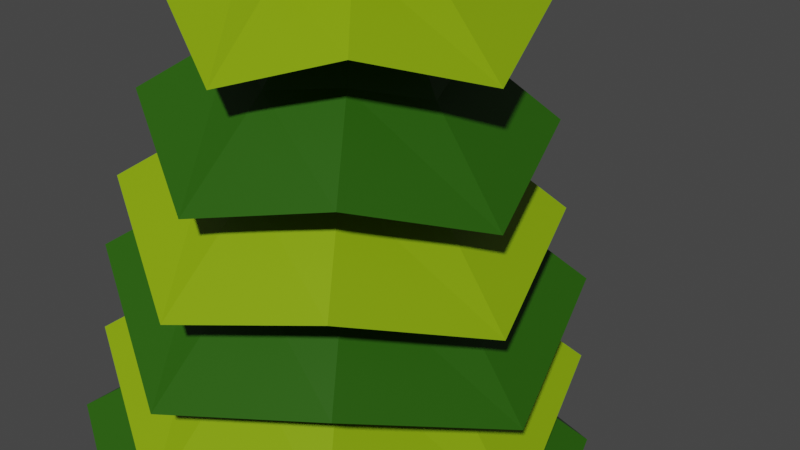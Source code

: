 # Source: pinetree.blend  (saved by Blender 2.83.18; exported with 4.5.12 LTS)
import bpy
from mathutils import Matrix  # noqa: F401  (used for matrix-valued properties, if any)

bpy.ops.wm.read_factory_settings(use_empty=True)
scene = bpy.context.scene
scene.name = 'Scene'

# ---- collections
col_collection = bpy.data.collections.new('Collection'); scene.collection.children.link(col_collection)

# ---- materials (node trees are filled in below, after node groups)
mat_material = bpy.data.materials.new('Material')
mat_material.use_transparent_shadow = False
mat_material_002 = bpy.data.materials.new('Material.002')
mat_material_002.use_transparent_shadow = False
mat_material_001 = bpy.data.materials.new('Material.001')
mat_material_001.use_transparent_shadow = False

# ---- material node trees
mat_material.use_nodes = True; mat_material.node_tree.nodes.clear()
_N = mat_material.node_tree.nodes; _L = mat_material.node_tree.links
n0 = _N.new('ShaderNodeBsdfPrincipled'); n0.name = 'Principled BSDF'; n0.location = (10, 300)
n0.distribution = 'GGX'
n0.subsurface_method = 'BURLEY'
n0.inputs[0].default_value = (0.2623, 0.07619, 0.02315, 1.0)
n0.inputs[3].default_value = 1.45
n0.inputs[27].default_value = (0.0, 0.0, 0.0, 1.0)
n0.inputs[28].default_value = 1.0
n1 = _N.new('ShaderNodeOutputMaterial'); n1.name = 'Material Output'; n1.location = (300, 300)
_L.new(n0.outputs[0], n1.inputs[0])
n1.is_active_output = True
mat_material_002.use_nodes = True; mat_material_002.node_tree.nodes.clear()
_N = mat_material_002.node_tree.nodes; _L = mat_material_002.node_tree.links
n0 = _N.new('ShaderNodeBsdfPrincipled'); n0.name = 'Principled BSDF'; n0.location = (10, 300)
n0.distribution = 'GGX'
n0.subsurface_method = 'BURLEY'
n0.inputs[0].default_value = (0.01938, 0.0999, 0.0006071, 1.0)
n0.inputs[3].default_value = 1.45
n0.inputs[27].default_value = (0.0, 0.0, 0.0, 1.0)
n0.inputs[28].default_value = 1.0
n1 = _N.new('ShaderNodeOutputMaterial'); n1.name = 'Material Output'; n1.location = (300, 300)
_L.new(n0.outputs[0], n1.inputs[0])
n1.is_active_output = True
mat_material_001.use_nodes = True; mat_material_001.node_tree.nodes.clear()
_N = mat_material_001.node_tree.nodes; _L = mat_material_001.node_tree.links
n0 = _N.new('ShaderNodeBsdfPrincipled'); n0.name = 'Principled BSDF'; n0.location = (10, 300)
n0.distribution = 'GGX'
n0.subsurface_method = 'BURLEY'
n0.inputs[0].default_value = (0.227, 0.3813, 0.0009106, 1.0)
n0.inputs[3].default_value = 1.45
n0.inputs[27].default_value = (0.0, 0.0, 0.0, 1.0)
n0.inputs[28].default_value = 1.0
n1 = _N.new('ShaderNodeOutputMaterial'); n1.name = 'Material Output'; n1.location = (300, 300)
_L.new(n0.outputs[0], n1.inputs[0])
n1.is_active_output = True

# ---- world
world_world = bpy.data.worlds.new('World'); scene.world = world_world
world_world.use_nodes = True; world_world.node_tree.nodes.clear()
_N = world_world.node_tree.nodes; _L = world_world.node_tree.links
n0 = _N.new('ShaderNodeOutputWorld'); n0.name = 'World Output'; n0.location = (300, 300)
n1 = _N.new('ShaderNodeBackground'); n1.name = 'Background'; n1.location = (10, 300)
n1.inputs[0].default_value = (0.05088, 0.05088, 0.05088, 1.0)
_L.new(n1.outputs[0], n0.inputs[0])
n0.is_active_output = True
world_world.color = (0.05088, 0.05088, 0.05088)
world_world.use_sun_shadow = False
world_world.sun_shadow_jitter_overblur = 0.0

# ---- cameras
cam_camera = bpy.data.cameras.new('Camera')
cam_camera.clip_end = 100.0
cam_camera.ortho_scale = 7.314
cam_camera_001 = bpy.data.cameras.new('Camera.001')
cam_camera_001.clip_end = 100.0
cam_camera_001.lens = 93.37
cam_camera_001.ortho_scale = 7.314

# ---- meshes
me_cylinder_004 = bpy.data.meshes.new('Cylinder.004')
me_cylinder_004.from_pydata([(-0.1342, 1.014, -0.9836), (-0.1342, 0.4924, 1.266), (0.583, 0.7172, -0.9836), (0.2134, 0.3482, 1.247), (0.8801, -6.508e-08, -0.9836), (0.3574, -3.62e-08, 1.239), (0.583, -0.7172, -0.9836), (0.2134, -0.3482, 1.247), (-0.1342, -1.014, -0.9836), (-0.1342, -0.4924, 1.266), (-0.8513, -0.7172, -0.9836), (-0.4817, -0.3482, 1.285), (-1.148, -8.647e-09, -0.9836), (-0.6257, -1.639e-08, 1.292), (-0.8513, 0.7172, -0.9836), (-0.4817, 0.3482, 1.285), (0.006521, 0.7776, -0.2338), (0.06279, 0.5995, 0.516), (0.4867, 0.4239, 0.516), (0.5564, 0.5499, -0.2338), (0.6623, -4.457e-08, 0.516), (0.7842, -5.338e-08, -0.2338), (0.4867, -0.4239, 0.516), (0.5564, -0.5499, -0.2338), (0.06279, -0.5995, 0.516), (0.006521, -0.7776, -0.2338), (-0.3611, -0.4239, 0.516), (-0.5434, -0.5499, -0.2338), (-0.5367, -1.122e-08, 0.516), (-0.7711, -1.011e-08, -0.2338), (-0.3611, 0.4239, 0.516), (-0.5434, 0.5499, -0.2338), (0.3884, -1.493e-08, 8.743), (0.3845, -0.2578, 4.93), (0.1271, -0.3646, 4.942), (-0.2369, -1.489e-08, 4.96), (-0.1303, 0.2578, 4.954), (0.3845, 0.2578, 4.93), (0.4912, -2.956e-08, 4.925), (-0.1303, -0.2578, 4.954), (0.1271, 0.3646, 4.942)], [], [(17, 1, 3, 18), (18, 3, 5, 20), (20, 5, 7, 22), (22, 7, 9, 24), (24, 9, 11, 26), (26, 11, 13, 28), (34, 33, 32), (28, 13, 15, 30), (30, 15, 1, 17), (0, 2, 4, 6, 8, 10, 12, 14), (14, 31, 16, 0), (31, 30, 17, 16), (12, 29, 31, 14), (29, 28, 30, 31), (10, 27, 29, 12), (27, 26, 28, 29), (8, 25, 27, 10), (25, 24, 26, 27), (6, 23, 25, 8), (23, 22, 24, 25), (4, 21, 23, 6), (21, 20, 22, 23), (2, 19, 21, 4), (19, 18, 20, 21), (0, 16, 19, 2), (16, 17, 18, 19), (36, 35, 32), (38, 37, 32), (39, 34, 32), (40, 36, 32), (37, 40, 32), (33, 38, 32), (35, 39, 32), (13, 11, 39, 35), (7, 5, 38, 33), (3, 1, 40, 37), (1, 15, 36, 40), (11, 9, 34, 39), (5, 3, 37, 38), (15, 13, 35, 36), (9, 7, 33, 34)])
_uv = me_cylinder_004.uv_layers.new(name='UVMap')
_uv.uv.foreach_set('vector', [1.0, 0.8333, 1.0, 1.0, 0.875, 1.0, 0.875, 0.8333, 0.875, 0.8333, 0.875, 1.0, 0.75, 1.0, 0.75, 0.8333, 0.75, 0.8333, 0.75, 1.0, 0.625, 1.0, 0.625, 0.8333, 0.625, 0.8333, 0.625, 1.0, 0.5, 1.0, 0.5, 0.8333, 0.5, 0.8333, 0.5, 1.0, 0.375, 1.0, 0.375, 0.8333, 0.375, 0.8333, 0.375, 1.0, 0.25, 1.0, 0.25, 0.8333, 0.5, 1.0, 0.625, 1.0, 0.5, 1.0, 0.25, 0.8333, 0.25, 1.0, 0.125, 1.0, 0.125, 0.8333, 0.125, 0.8333, 0.125, 1.0, 0.0, 1.0, 0.0, 0.8333, 0.75, 0.49, 0.9197, 0.4197, 0.99, 0.25, 0.9197, 0.08029, 0.75, 0.01, 0.5803, 0.08029, 0.51, 0.25, 0.5803, 0.4197, 0.125, 0.5, 0.125, 0.6667, 0.0, 0.6667, 0.0, 0.5, 0.125, 0.6667, 0.125, 0.8333, 0.0, 0.8333, 0.0, 0.6667, 0.25, 0.5, 0.25, 0.6667, 0.125, 0.6667, 0.125, 0.5, 0.25, 0.6667, 0.25, 0.8333, 0.125, 0.8333, 0.125, 0.6667, 0.375, 0.5, 0.375, 0.6667, 0.25, 0.6667, 0.25, 0.5, 0.375, 0.6667, 0.375, 0.8333, 0.25, 0.8333, 0.25, 0.6667, 0.5, 0.5, 0.5, 0.6667, 0.375, 0.6667, 0.375, 0.5, 0.5, 0.6667, 0.5, 0.8333, 0.375, 0.8333, 0.375, 0.6667, 0.625, 0.5, 0.625, 0.6667, 0.5, 0.6667, 0.5, 0.5, 0.625, 0.6667, 0.625, 0.8333, 0.5, 0.8333, 0.5, 0.6667, 0.75, 0.5, 0.75, 0.6667, 0.625, 0.6667, 0.625, 0.5, 0.75, 0.6667, 0.75, 0.8333, 0.625, 0.8333, 0.625, 0.6667, 0.875, 0.5, 0.875, 0.6667, 0.75, 0.6667, 0.75, 0.5, 0.875, 0.6667, 0.875, 0.8333, 0.75, 0.8333, 0.75, 0.6667, 1.0, 0.5, 1.0, 0.6667, 0.875, 0.6667, 0.875, 0.5, 1.0, 0.6667, 1.0, 0.8333, 0.875, 0.8333, 0.875, 0.6667, 0.125, 1.0, 0.25, 1.0, 0.125, 1.0, 0.75, 1.0, 0.875, 1.0, 0.75, 1.0, 0.375, 1.0, 0.5, 1.0, 0.375, 1.0, 0.0, 1.0, 0.125, 1.0, 0.0, 1.0, 0.875, 1.0, 1.0, 1.0, 0.875, 1.0, 0.625, 1.0, 0.75, 1.0, 0.625, 1.0, 0.25, 1.0, 0.375, 1.0, 0.25, 1.0, 0.25, 1.0, 0.375, 1.0, 0.375, 1.0, 0.25, 1.0, 0.625, 1.0, 0.75, 1.0, 0.75, 1.0, 0.625, 1.0, 0.875, 1.0, 1.0, 1.0, 1.0, 1.0, 0.875, 1.0, 0.0, 1.0, 0.125, 1.0, 0.125, 1.0, 0.0, 1.0, 0.375, 1.0, 0.5, 1.0, 0.5, 1.0, 0.375, 1.0, 0.75, 1.0, 0.875, 1.0, 0.875, 1.0, 0.75, 1.0, 0.125, 1.0, 0.25, 1.0, 0.25, 1.0, 0.125, 1.0, 0.5, 1.0, 0.625, 1.0, 0.625, 1.0, 0.5, 1.0])
me_cylinder_004.materials.append(mat_material)
me_cylinder_004.use_remesh_fix_poles = True
me_cylinder_004.use_remesh_preserve_attributes = False
me_cylinder_004.use_mirror_vertex_groups = False
me_cylinder_004.update()
me_cylinder_005 = bpy.data.meshes.new('Cylinder.005')
me_cylinder_005.from_pydata([(7.477, 8.653, -0.4296), (7.661, 6.512, 2.174), (9.441, 7.842, 0.03194), (8.122, 6.329, 2.136), (10.24, 5.851, -0.6503), (8.32, 5.872, 2.128), (9.512, 3.861, 0.1101), (8.138, 5.41, 2.154), (7.603, 3.005, -0.4053), (7.684, 5.212, 2.199), (5.547, 3.798, 0.4682), (7.223, 5.395, 2.237), (4.632, 5.761, -0.1439), (7.025, 5.852, 2.245), (5.476, 7.778, 0.39), (7.207, 6.314, 2.219), (7.567, 7.371, 0.8627), (8.634, 6.934, 1.042), (9.072, 5.859, 0.7458), (8.672, 4.781, 1.085), (7.633, 4.317, 0.8855), (6.527, 4.746, 1.278), (6.038, 5.81, 1.02), (6.488, 6.9, 1.236)], [], [(16, 1, 3, 17), (17, 3, 5, 18), (18, 5, 7, 19), (19, 7, 9, 20), (20, 9, 11, 21), (21, 11, 13, 22), (22, 13, 15, 23), (23, 15, 1, 16), (14, 23, 16, 0), (12, 22, 23, 14), (10, 21, 22, 12), (8, 20, 21, 10), (6, 19, 20, 8), (4, 18, 19, 6), (2, 17, 18, 4), (0, 16, 17, 2)])
_uv = me_cylinder_005.uv_layers.new(name='UVMap')
_uv.uv.foreach_set('vector', [1.0, 0.7424, 1.0, 1.0, 0.875, 1.0, 0.875, 0.7424, 0.875, 0.7424, 0.875, 1.0, 0.75, 1.0, 0.75, 0.7424, 0.75, 0.7424, 0.75, 1.0, 0.625, 1.0, 0.625, 0.7424, 0.625, 0.7424, 0.625, 1.0, 0.5, 1.0, 0.5, 0.7424, 0.5, 0.7424, 0.5, 1.0, 0.375, 1.0, 0.375, 0.7424, 0.375, 0.7424, 0.375, 1.0, 0.25, 1.0, 0.25, 0.7424, 0.25, 0.7424, 0.25, 1.0, 0.125, 1.0, 0.125, 0.7424, 0.125, 0.7424, 0.125, 1.0, 0.0, 1.0, 0.0, 0.7424, 0.125, 0.5, 0.125, 0.7424, 0.0, 0.7424, 0.0, 0.5, 0.25, 0.5, 0.25, 0.7424, 0.125, 0.7424, 0.125, 0.5, 0.375, 0.5, 0.375, 0.7424, 0.25, 0.7424, 0.25, 0.5, 0.5, 0.5, 0.5, 0.7424, 0.375, 0.7424, 0.375, 0.5, 0.625, 0.5, 0.625, 0.7424, 0.5, 0.7424, 0.5, 0.5, 0.75, 0.5, 0.75, 0.7424, 0.625, 0.7424, 0.625, 0.5, 0.875, 0.5, 0.875, 0.7424, 0.75, 0.7424, 0.75, 0.5, 1.0, 0.5, 1.0, 0.7424, 0.875, 0.7424, 0.875, 0.5])
me_cylinder_005.materials.append(mat_material_002)
me_cylinder_005.use_remesh_fix_poles = True
me_cylinder_005.use_remesh_preserve_attributes = False
me_cylinder_005.use_mirror_vertex_groups = False
me_cylinder_005.update()
me_cylinder_006 = bpy.data.meshes.new('Cylinder.006')
me_cylinder_006.from_pydata([(7.438, 8.493, -0.5863), (7.633, 6.5, 1.846), (9.275, 7.735, -0.1726), (8.062, 6.329, 1.807), (10.01, 5.874, -0.8124), (8.246, 5.902, 1.799), (9.338, 4.02, -0.09155), (8.077, 5.471, 1.826), (7.551, 3.222, -0.5524), (7.653, 5.287, 1.873), (5.64, 3.966, 0.2806), (7.223, 5.458, 1.912), (4.783, 5.798, -0.2861), (7.039, 5.885, 1.92), (5.578, 7.68, 0.1996), (7.209, 6.316, 1.893), (7.534, 7.299, 0.6216), (8.53, 6.891, 0.7801), (8.935, 5.886, 0.5015), (8.564, 4.881, 0.824), (7.592, 4.449, 0.6489), (6.564, 4.852, 1.025), (6.107, 5.844, 0.7862), (6.53, 6.861, 0.9815)], [], [(16, 1, 3, 17), (17, 3, 5, 18), (18, 5, 7, 19), (19, 7, 9, 20), (20, 9, 11, 21), (21, 11, 13, 22), (22, 13, 15, 23), (23, 15, 1, 16), (14, 23, 16, 0), (12, 22, 23, 14), (10, 21, 22, 12), (8, 20, 21, 10), (6, 19, 20, 8), (4, 18, 19, 6), (2, 17, 18, 4), (0, 16, 17, 2)])
_uv = me_cylinder_006.uv_layers.new(name='UVMap')
_uv.uv.foreach_set('vector', [1.0, 0.7424, 1.0, 1.0, 0.875, 1.0, 0.875, 0.7424, 0.875, 0.7424, 0.875, 1.0, 0.75, 1.0, 0.75, 0.7424, 0.75, 0.7424, 0.75, 1.0, 0.625, 1.0, 0.625, 0.7424, 0.625, 0.7424, 0.625, 1.0, 0.5, 1.0, 0.5, 0.7424, 0.5, 0.7424, 0.5, 1.0, 0.375, 1.0, 0.375, 0.7424, 0.375, 0.7424, 0.375, 1.0, 0.25, 1.0, 0.25, 0.7424, 0.25, 0.7424, 0.25, 1.0, 0.125, 1.0, 0.125, 0.7424, 0.125, 0.7424, 0.125, 1.0, 0.0, 1.0, 0.0, 0.7424, 0.125, 0.5, 0.125, 0.7424, 0.0, 0.7424, 0.0, 0.5, 0.25, 0.5, 0.25, 0.7424, 0.125, 0.7424, 0.125, 0.5, 0.375, 0.5, 0.375, 0.7424, 0.25, 0.7424, 0.25, 0.5, 0.5, 0.5, 0.5, 0.7424, 0.375, 0.7424, 0.375, 0.5, 0.625, 0.5, 0.625, 0.7424, 0.5, 0.7424, 0.5, 0.5, 0.75, 0.5, 0.75, 0.7424, 0.625, 0.7424, 0.625, 0.5, 0.875, 0.5, 0.875, 0.7424, 0.75, 0.7424, 0.75, 0.5, 1.0, 0.5, 1.0, 0.7424, 0.875, 0.7424, 0.875, 0.5])
me_cylinder_006.materials.append(mat_material_001)
me_cylinder_006.use_remesh_fix_poles = True
me_cylinder_006.use_remesh_preserve_attributes = False
me_cylinder_006.use_mirror_vertex_groups = False
me_cylinder_006.update()
me_cylinder_007 = bpy.data.meshes.new('Cylinder.007')
me_cylinder_007.from_pydata([(7.387, 8.372, -0.6223), (7.613, 6.452, 1.735), (9.172, 7.644, -0.245), (8.029, 6.287, 1.692), (9.88, 5.843, -0.8685), (8.208, 5.875, 1.682), (9.242, 4.05, -0.1559), (8.045, 5.457, 1.712), (7.508, 3.272, -0.5747), (7.636, 5.279, 1.764), (5.67, 3.99, 0.2552), (7.221, 5.444, 1.807), (4.828, 5.76, -0.287), (7.042, 5.856, 1.816), (5.6, 7.585, 0.1662), (7.204, 6.273, 1.786), (7.499, 7.221, 0.5487), (8.466, 6.829, 0.6897), (8.857, 5.856, 0.4176), (8.504, 4.884, 0.7379), (7.562, 4.464, 0.5833), (6.571, 4.852, 0.9603), (6.124, 5.811, 0.7322), (6.534, 6.796, 0.9122)], [], [(16, 1, 3, 17), (17, 3, 5, 18), (18, 5, 7, 19), (19, 7, 9, 20), (20, 9, 11, 21), (21, 11, 13, 22), (22, 13, 15, 23), (23, 15, 1, 16), (14, 23, 16, 0), (12, 22, 23, 14), (10, 21, 22, 12), (8, 20, 21, 10), (6, 19, 20, 8), (4, 18, 19, 6), (2, 17, 18, 4), (0, 16, 17, 2)])
_uv = me_cylinder_007.uv_layers.new(name='UVMap')
_uv.uv.foreach_set('vector', [1.0, 0.7424, 1.0, 1.0, 0.875, 1.0, 0.875, 0.7424, 0.875, 0.7424, 0.875, 1.0, 0.75, 1.0, 0.75, 0.7424, 0.75, 0.7424, 0.75, 1.0, 0.625, 1.0, 0.625, 0.7424, 0.625, 0.7424, 0.625, 1.0, 0.5, 1.0, 0.5, 0.7424, 0.5, 0.7424, 0.5, 1.0, 0.375, 1.0, 0.375, 0.7424, 0.375, 0.7424, 0.375, 1.0, 0.25, 1.0, 0.25, 0.7424, 0.25, 0.7424, 0.25, 1.0, 0.125, 1.0, 0.125, 0.7424, 0.125, 0.7424, 0.125, 1.0, 0.0, 1.0, 0.0, 0.7424, 0.125, 0.5, 0.125, 0.7424, 0.0, 0.7424, 0.0, 0.5, 0.25, 0.5, 0.25, 0.7424, 0.125, 0.7424, 0.125, 0.5, 0.375, 0.5, 0.375, 0.7424, 0.25, 0.7424, 0.25, 0.5, 0.5, 0.5, 0.5, 0.7424, 0.375, 0.7424, 0.375, 0.5, 0.625, 0.5, 0.625, 0.7424, 0.5, 0.7424, 0.5, 0.5, 0.75, 0.5, 0.75, 0.7424, 0.625, 0.7424, 0.625, 0.5, 0.875, 0.5, 0.875, 0.7424, 0.75, 0.7424, 0.75, 0.5, 1.0, 0.5, 1.0, 0.7424, 0.875, 0.7424, 0.875, 0.5])
me_cylinder_007.materials.append(mat_material_002)
me_cylinder_007.use_remesh_fix_poles = True
me_cylinder_007.use_remesh_preserve_attributes = False
me_cylinder_007.use_mirror_vertex_groups = False
me_cylinder_007.update()
me_cylinder_008 = bpy.data.meshes.new('Cylinder.008')
me_cylinder_008.from_pydata([(7.404, 8.056, -0.4545), (7.601, 6.375, 1.608), (8.965, 7.418, -0.1244), (7.965, 6.231, 1.57), (9.584, 5.843, -0.6699), (8.121, 5.87, 1.562), (9.026, 4.274, -0.04651), (7.979, 5.505, 1.588), (7.509, 3.593, -0.4129), (7.621, 5.349, 1.633), (5.901, 4.222, 0.3132), (7.258, 5.493, 1.671), (5.165, 5.77, -0.1612), (7.101, 5.854, 1.679), (5.84, 7.366, 0.2353), (7.243, 6.219, 1.653), (7.501, 7.048, 0.57), (8.347, 6.705, 0.6933), (8.689, 5.854, 0.4553), (8.38, 5.004, 0.7355), (7.556, 4.636, 0.6002), (6.69, 4.976, 0.9301), (6.298, 5.814, 0.7305), (6.657, 6.677, 0.8879)], [], [(16, 1, 3, 17), (17, 3, 5, 18), (18, 5, 7, 19), (19, 7, 9, 20), (20, 9, 11, 21), (21, 11, 13, 22), (22, 13, 15, 23), (23, 15, 1, 16), (14, 23, 16, 0), (12, 22, 23, 14), (10, 21, 22, 12), (8, 20, 21, 10), (6, 19, 20, 8), (4, 18, 19, 6), (2, 17, 18, 4), (0, 16, 17, 2)])
_uv = me_cylinder_008.uv_layers.new(name='UVMap')
_uv.uv.foreach_set('vector', [1.0, 0.7424, 1.0, 1.0, 0.875, 1.0, 0.875, 0.7424, 0.875, 0.7424, 0.875, 1.0, 0.75, 1.0, 0.75, 0.7424, 0.75, 0.7424, 0.75, 1.0, 0.625, 1.0, 0.625, 0.7424, 0.625, 0.7424, 0.625, 1.0, 0.5, 1.0, 0.5, 0.7424, 0.5, 0.7424, 0.5, 1.0, 0.375, 1.0, 0.375, 0.7424, 0.375, 0.7424, 0.375, 1.0, 0.25, 1.0, 0.25, 0.7424, 0.25, 0.7424, 0.25, 1.0, 0.125, 1.0, 0.125, 0.7424, 0.125, 0.7424, 0.125, 1.0, 0.0, 1.0, 0.0, 0.7424, 0.125, 0.5, 0.125, 0.7424, 0.0, 0.7424, 0.0, 0.5, 0.25, 0.5, 0.25, 0.7424, 0.125, 0.7424, 0.125, 0.5, 0.375, 0.5, 0.375, 0.7424, 0.25, 0.7424, 0.25, 0.5, 0.5, 0.5, 0.5, 0.7424, 0.375, 0.7424, 0.375, 0.5, 0.625, 0.5, 0.625, 0.7424, 0.5, 0.7424, 0.5, 0.5, 0.75, 0.5, 0.75, 0.7424, 0.625, 0.7424, 0.625, 0.5, 0.875, 0.5, 0.875, 0.7424, 0.75, 0.7424, 0.75, 0.5, 1.0, 0.5, 1.0, 0.7424, 0.875, 0.7424, 0.875, 0.5])
me_cylinder_008.materials.append(mat_material_001)
me_cylinder_008.use_remesh_fix_poles = True
me_cylinder_008.use_remesh_preserve_attributes = False
me_cylinder_008.use_mirror_vertex_groups = False
me_cylinder_008.update()
me_cylinder_009 = bpy.data.meshes.new('Cylinder.009')
me_cylinder_009.from_pydata([(7.415, 7.84, -0.3403), (7.593, 6.323, 1.521), (8.824, 7.264, -0.04231), (7.921, 6.193, 1.487), (9.383, 5.843, -0.5346), (8.062, 5.867, 1.479), (8.879, 4.426, 0.02801), (7.934, 5.538, 1.503), (7.51, 3.812, -0.3027), (7.611, 5.397, 1.544), (6.058, 4.379, 0.3527), (7.283, 5.527, 1.578), (5.394, 5.776, -0.07548), (7.142, 5.852, 1.585), (6.003, 7.218, 0.2824), (7.27, 6.182, 1.562), (7.503, 6.93, 0.5845), (8.266, 6.621, 0.6958), (8.575, 5.853, 0.4809), (8.296, 5.085, 0.7338), (7.552, 4.753, 0.6117), (6.77, 5.06, 0.9095), (6.417, 5.817, 0.7293), (6.74, 6.595, 0.8714)], [], [(16, 1, 3, 17), (17, 3, 5, 18), (18, 5, 7, 19), (19, 7, 9, 20), (20, 9, 11, 21), (21, 11, 13, 22), (22, 13, 15, 23), (23, 15, 1, 16), (14, 23, 16, 0), (12, 22, 23, 14), (10, 21, 22, 12), (8, 20, 21, 10), (6, 19, 20, 8), (4, 18, 19, 6), (2, 17, 18, 4), (0, 16, 17, 2)])
_uv = me_cylinder_009.uv_layers.new(name='UVMap')
_uv.uv.foreach_set('vector', [1.0, 0.7424, 1.0, 1.0, 0.875, 1.0, 0.875, 0.7424, 0.875, 0.7424, 0.875, 1.0, 0.75, 1.0, 0.75, 0.7424, 0.75, 0.7424, 0.75, 1.0, 0.625, 1.0, 0.625, 0.7424, 0.625, 0.7424, 0.625, 1.0, 0.5, 1.0, 0.5, 0.7424, 0.5, 0.7424, 0.5, 1.0, 0.375, 1.0, 0.375, 0.7424, 0.375, 0.7424, 0.375, 1.0, 0.25, 1.0, 0.25, 0.7424, 0.25, 0.7424, 0.25, 1.0, 0.125, 1.0, 0.125, 0.7424, 0.125, 0.7424, 0.125, 1.0, 0.0, 1.0, 0.0, 0.7424, 0.125, 0.5, 0.125, 0.7424, 0.0, 0.7424, 0.0, 0.5, 0.25, 0.5, 0.25, 0.7424, 0.125, 0.7424, 0.125, 0.5, 0.375, 0.5, 0.375, 0.7424, 0.25, 0.7424, 0.25, 0.5, 0.5, 0.5, 0.5, 0.7424, 0.375, 0.7424, 0.375, 0.5, 0.625, 0.5, 0.625, 0.7424, 0.5, 0.7424, 0.5, 0.5, 0.75, 0.5, 0.75, 0.7424, 0.625, 0.7424, 0.625, 0.5, 0.875, 0.5, 0.875, 0.7424, 0.75, 0.7424, 0.75, 0.5, 1.0, 0.5, 1.0, 0.7424, 0.875, 0.7424, 0.875, 0.5])
me_cylinder_009.materials.append(mat_material_002)
me_cylinder_009.use_remesh_fix_poles = True
me_cylinder_009.use_remesh_preserve_attributes = False
me_cylinder_009.use_mirror_vertex_groups = False
me_cylinder_009.update()
me_cylinder_010 = bpy.data.meshes.new('Cylinder.010')
me_cylinder_010.from_pydata([(7.509, 7.57, -0.2021), (7.517, 6.258, 1.416), (8.7, 7.076, 0.1672), (7.803, 6.146, 1.413), (9.225, 5.847, -0.2122), (7.926, 5.865, 1.418), (8.749, 4.62, 0.2325), (7.814, 5.579, 1.428), (7.597, 4.085, -0.1617), (7.533, 5.456, 1.437), (6.293, 4.573, 0.287), (7.247, 5.568, 1.44), (5.751, 5.78, -0.1352), (7.124, 5.849, 1.435), (6.244, 7.028, 0.2217), (7.236, 6.135, 1.425), (7.513, 6.784, 0.6018), (8.163, 6.517, 0.7587), (8.447, 5.853, 0.5983), (8.189, 5.189, 0.794), (7.558, 4.9, 0.6294), (6.86, 5.163, 0.8235), (6.568, 5.817, 0.64), (6.834, 6.492, 0.7882)], [], [(16, 1, 3, 17), (17, 3, 5, 18), (18, 5, 7, 19), (19, 7, 9, 20), (20, 9, 11, 21), (21, 11, 13, 22), (22, 13, 15, 23), (23, 15, 1, 16), (14, 23, 16, 0), (12, 22, 23, 14), (10, 21, 22, 12), (8, 20, 21, 10), (6, 19, 20, 8), (4, 18, 19, 6), (2, 17, 18, 4), (0, 16, 17, 2)])
_uv = me_cylinder_010.uv_layers.new(name='UVMap')
_uv.uv.foreach_set('vector', [1.0, 0.7424, 1.0, 1.0, 0.875, 1.0, 0.875, 0.7424, 0.875, 0.7424, 0.875, 1.0, 0.75, 1.0, 0.75, 0.7424, 0.75, 0.7424, 0.75, 1.0, 0.625, 1.0, 0.625, 0.7424, 0.625, 0.7424, 0.625, 1.0, 0.5, 1.0, 0.5, 0.7424, 0.5, 0.7424, 0.5, 1.0, 0.375, 1.0, 0.375, 0.7424, 0.375, 0.7424, 0.375, 1.0, 0.25, 1.0, 0.25, 0.7424, 0.25, 0.7424, 0.25, 1.0, 0.125, 1.0, 0.125, 0.7424, 0.125, 0.7424, 0.125, 1.0, 0.0, 1.0, 0.0, 0.7424, 0.125, 0.5, 0.125, 0.7424, 0.0, 0.7424, 0.0, 0.5, 0.25, 0.5, 0.25, 0.7424, 0.125, 0.7424, 0.125, 0.5, 0.375, 0.5, 0.375, 0.7424, 0.25, 0.7424, 0.25, 0.5, 0.5, 0.5, 0.5, 0.7424, 0.375, 0.7424, 0.375, 0.5, 0.625, 0.5, 0.625, 0.7424, 0.5, 0.7424, 0.5, 0.5, 0.75, 0.5, 0.75, 0.7424, 0.625, 0.7424, 0.625, 0.5, 0.875, 0.5, 0.875, 0.7424, 0.75, 0.7424, 0.75, 0.5, 1.0, 0.5, 1.0, 0.7424, 0.875, 0.7424, 0.875, 0.5])
me_cylinder_010.materials.append(mat_material_001)
me_cylinder_010.use_remesh_fix_poles = True
me_cylinder_010.use_remesh_preserve_attributes = False
me_cylinder_010.use_mirror_vertex_groups = False
me_cylinder_010.update()
me_cylinder_011 = bpy.data.meshes.new('Cylinder.011')
me_cylinder_011.from_pydata([(7.535, 7.145, -0.08946), (7.528, 5.883, 2.08), (8.437, 6.788, 0.2259), (8.862, 5.858, -0.03896), (8.505, 4.922, 0.2967), (7.647, 4.497, -0.02812), (6.638, 4.854, 0.2753), (6.221, 5.761, -0.06923), (6.57, 6.72, 0.2045), (7.628, 6.38, 1.258), (7.95, 6.254, 1.348), (8.099, 5.927, 1.277), (7.974, 5.597, 1.373), (7.667, 5.447, 1.282), (7.315, 5.572, 1.365), (7.168, 5.893, 1.266), (7.291, 6.23, 1.34), (8.126, 6.407, 0.7733), (8.391, 5.827, 0.6217), (8.168, 5.242, 0.8176), (7.63, 4.976, 0.6296), (7.002, 5.199, 0.8042), (6.742, 5.766, 0.6028), (6.96, 6.364, 0.76), (7.56, 6.63, 0.5895)], [], [(9, 1, 10), (10, 1, 11), (11, 1, 12), (12, 1, 13), (13, 1, 14), (14, 1, 15), (15, 1, 16), (16, 1, 9), (23, 16, 9, 24), (22, 15, 16, 23), (21, 14, 15, 22), (20, 13, 14, 21), (19, 12, 13, 20), (18, 11, 12, 19), (17, 10, 11, 18), (24, 9, 10, 17), (0, 24, 17, 2), (2, 17, 18, 3), (3, 18, 19, 4), (4, 19, 20, 5), (5, 20, 21, 6), (6, 21, 22, 7), (7, 22, 23, 8), (8, 23, 24, 0)])
me_cylinder_011.polygons.foreach_set('use_smooth', [0, 0, 0, 0, 1, 0, 0, 0, 0, 0, 0, 0, 0, 0, 0, 0, 0, 0, 0, 0, 0, 0, 0, 0])
_uv = me_cylinder_011.uv_layers.new(name='UVMap')
_uv.uv.foreach_set('vector', [1.0, 0.7424, 0.875, 1.0, 0.875, 0.7424, 0.875, 0.7424, 0.75, 1.0, 0.75, 0.7424, 0.75, 0.7424, 0.625, 1.0, 0.625, 0.7424, 0.625, 0.7424, 0.5, 1.0, 0.5, 0.7424, 0.5, 0.7424, 0.375, 1.0, 0.375, 0.7424, 0.375, 0.7424, 0.25, 1.0, 0.25, 0.7424, 0.25, 0.7424, 0.125, 1.0, 0.125, 0.7424, 0.125, 0.7424, 0.0, 1.0, 0.0, 0.7424, 0.125, 0.6212, 0.125, 0.7424, 0.0, 0.7424, 0.0, 0.6212, 0.25, 0.6212, 0.25, 0.7424, 0.125, 0.7424, 0.125, 0.6212, 0.375, 0.6212, 0.375, 0.7424, 0.25, 0.7424, 0.25, 0.6212, 0.5, 0.6212, 0.5, 0.7424, 0.375, 0.7424, 0.375, 0.6212, 0.625, 0.6212, 0.625, 0.7424, 0.5, 0.7424, 0.5, 0.6212, 0.75, 0.6212, 0.75, 0.7424, 0.625, 0.7424, 0.625, 0.6212, 0.875, 0.6212, 0.875, 0.7424, 0.75, 0.7424, 0.75, 0.6212, 1.0, 0.6212, 1.0, 0.7424, 0.875, 0.7424, 0.875, 0.6212, 1.0, 0.5, 1.0, 0.6212, 0.875, 0.6212, 0.875, 0.5, 0.875, 0.5, 0.875, 0.6212, 0.75, 0.6212, 0.75, 0.5, 0.75, 0.5, 0.75, 0.6212, 0.625, 0.6212, 0.625, 0.5, 0.625, 0.5, 0.625, 0.6212, 0.5, 0.6212, 0.5, 0.5, 0.5, 0.5, 0.5, 0.6212, 0.375, 0.6212, 0.375, 0.5, 0.375, 0.5, 0.375, 0.6212, 0.25, 0.6212, 0.25, 0.5, 0.25, 0.5, 0.25, 0.6212, 0.125, 0.6212, 0.125, 0.5, 0.125, 0.5, 0.125, 0.6212, 0.0, 0.6212, 0.0, 0.5])
me_cylinder_011.materials.append(mat_material_002)
me_cylinder_011.use_remesh_fix_poles = True
me_cylinder_011.use_remesh_preserve_attributes = False
me_cylinder_011.use_mirror_vertex_groups = False
me_cylinder_011.update()

# ---- objects
ob_camera = bpy.data.objects.new('Camera', cam_camera)
ob_camera_001 = bpy.data.objects.new('Camera.001', cam_camera_001)
ob_cylinder = bpy.data.objects.new('Cylinder', me_cylinder_004)
ob_cylinder_001 = bpy.data.objects.new('Cylinder.001', me_cylinder_005)
ob_cylinder_002 = bpy.data.objects.new('Cylinder.002', me_cylinder_006)
ob_cylinder_003 = bpy.data.objects.new('Cylinder.003', me_cylinder_007)
ob_cylinder_004 = bpy.data.objects.new('Cylinder.004', me_cylinder_008)
ob_cylinder_005 = bpy.data.objects.new('Cylinder.005', me_cylinder_009)
ob_cylinder_006 = bpy.data.objects.new('Cylinder.006', me_cylinder_010)
ob_cylinder_007 = bpy.data.objects.new('Cylinder.007', me_cylinder_011)

# ---- transforms, parenting, visibility, modifiers, constraints
ob_camera.location = (7.746, -6.514, 10.1)
ob_camera.rotation_euler = (1.109, 0.0, 0.8149)
ob_camera.lock_rotations_4d = False
ob_camera.empty_display_type = 'ARROWS'
ob_camera.color = (0.0, 0.0, 0.0, 0.0)
ob_camera.display_type = 'WIRE'
ob_camera.lineart.crease_threshold = 0.0
ob_camera_001.location = (7.692, -6.409, 10.89)
ob_camera_001.rotation_euler = (1.109, 0.0, 0.8149)
ob_camera_001.lock_rotations_4d = False
ob_camera_001.empty_display_type = 'ARROWS'
ob_camera_001.color = (0.0, 0.0, 0.0, 0.0)
ob_camera_001.display_type = 'WIRE'
ob_camera_001.lineart.crease_threshold = 0.0
ob_cylinder.location = (0.0, 0.0, 1.0)
ob_cylinder.lineart.crease_threshold = 0.0
ob_cylinder_001.location = (-7.638, -5.847, 2.305)
ob_cylinder_001.lineart.crease_threshold = 0.0
ob_cylinder_002.location = (-7.694, -5.682, 3.271)
ob_cylinder_002.rotation_euler = (0.03, -0.0, 0.0)
ob_cylinder_002.lineart.crease_threshold = 0.0
ob_cylinder_003.location = (-7.568, -5.651, 4.353)
ob_cylinder_003.rotation_euler = (0.03, -0.0, 0.0)
ob_cylinder_003.lineart.crease_threshold = 0.0
ob_cylinder_004.location = (-7.337, -5.892, 5.232)
ob_cylinder_004.rotation_euler = (0.03, -0.0, 0.0)
ob_cylinder_004.lineart.crease_threshold = 0.0
ob_cylinder_005.location = (-7.219, -5.892, 6.126)
ob_cylinder_005.rotation_euler = (0.03, -0.0, 0.0)
ob_cylinder_005.lineart.crease_threshold = 0.0
ob_cylinder_006.location = (-7.125, -5.892, 7.114)
ob_cylinder_006.rotation_euler = (0.03, -0.0, 0.0)
ob_cylinder_006.lineart.crease_threshold = 0.0
ob_cylinder_007.location = (-7.125, -5.892, 7.938)
ob_cylinder_007.rotation_euler = (0.03, -0.0, 0.0)
ob_cylinder_007.lineart.crease_threshold = 0.0

# ---- collection membership
col_collection.objects.link(ob_camera)
col_collection.objects.link(ob_camera_001)
col_collection.objects.link(ob_cylinder)
col_collection.objects.link(ob_cylinder_001)
col_collection.objects.link(ob_cylinder_002)
col_collection.objects.link(ob_cylinder_003)
col_collection.objects.link(ob_cylinder_004)
col_collection.objects.link(ob_cylinder_005)
col_collection.objects.link(ob_cylinder_006)
col_collection.objects.link(ob_cylinder_007)

# ---- scene / render settings (as saved in the file)
scene.camera = ob_camera
scene.frame_start = 1; scene.frame_end = 250; scene.frame_set(1)
scene.render.engine = 'BLENDER_EEVEE_NEXT'
scene.cycles.use_denoising = False
scene.cycles.samples = 128
scene.cycles.sampling_pattern = 'TABULATED_SOBOL'
scene.cycles.use_adaptive_sampling = False
scene.cycles.use_light_tree = False
scene.view_settings.view_transform = 'Filmic'
bpy.context.view_layer.update()

# ---- added for rendering (the .blend has no usable light): sun
light_auto_sun = bpy.data.lights.new('AutoSun', 'SUN')
light_auto_sun.energy = 3.0
light_auto_sun.angle = 0.0523599
ob_auto_sun = bpy.data.objects.new('AutoSun', light_auto_sun)
scene.collection.objects.link(ob_auto_sun)
ob_auto_sun.rotation_euler = (0.872665, 0.174533, 0.523599)
bpy.context.view_layer.update()
